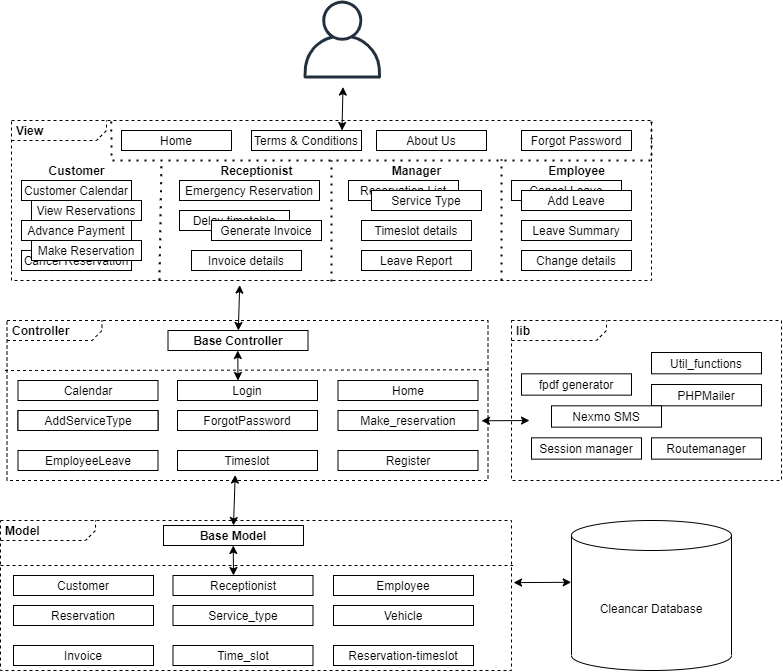

The diagram above was exported from draw.io. Its source (the exported page's mxGraphModel, read from the mxfile embedded in the PNG):
<mxGraphModel dx="1463" dy="846" grid="1" gridSize="10" guides="1" tooltips="1" connect="1" arrows="1" fold="1" page="1" pageScale="1" pageWidth="850" pageHeight="1100" background="none" math="0" shadow="0">
  <root>
    <mxCell id="0" />
    <mxCell id="1" parent="0" />
    <mxCell id="2" value="&lt;p style=&quot;margin: 0px ; margin-top: 4px ; margin-left: 5px ; text-align: left&quot;&gt;&lt;b&gt;View&lt;/b&gt;&lt;/p&gt;" style="html=1;shape=mxgraph.sysml.package;overflow=fill;labelX=95;align=left;spacingLeft=5;verticalAlign=top;spacingTop=-3;dashed=1;perimeterSpacing=1;shadow=0;sketch=0;container=0;collapsible=0;comic=0;" vertex="1" parent="1">
      <mxGeometry x="60" y="160" width="640" height="160" as="geometry" />
    </mxCell>
    <mxCell id="3" value="" style="outlineConnect=0;fontColor=#232F3E;gradientColor=none;fillColor=#232F3E;strokeColor=none;dashed=0;verticalLabelPosition=bottom;verticalAlign=top;align=center;html=1;fontSize=12;fontStyle=0;aspect=fixed;pointerEvents=1;shape=mxgraph.aws4.user;" vertex="1" parent="1">
      <mxGeometry x="352" y="40" width="78" height="78" as="geometry" />
    </mxCell>
    <mxCell id="4" value="Customer Calendar" style="rounded=0;whiteSpace=wrap;html=1;" vertex="1" parent="1">
      <mxGeometry x="70" y="220" width="110" height="20" as="geometry" />
    </mxCell>
    <mxCell id="5" value="Advance Payment" style="rounded=0;whiteSpace=wrap;html=1;" vertex="1" parent="1">
      <mxGeometry x="70" y="260" width="110" height="20" as="geometry" />
    </mxCell>
    <mxCell id="6" value="Cancel Reservation" style="rounded=0;whiteSpace=wrap;html=1;" vertex="1" parent="1">
      <mxGeometry x="70" y="290" width="110" height="20" as="geometry" />
    </mxCell>
    <mxCell id="7" value="Home&lt;span style=&quot;color: rgba(0 , 0 , 0 , 0) ; font-family: monospace ; font-size: 0px&quot;&gt;%3CmxGraphModel%3E%3Croot%3E%3CmxCell%20id%3D%220%22%2F%3E%3CmxCell%20id%3D%221%22%20parent%3D%220%22%2F%3E%3CmxCell%20id%3D%222%22%20value%3D%22Cancel%20Reservation%22%20style%3D%22rounded%3D0%3BwhiteSpace%3Dwrap%3Bhtml%3D1%3B%22%20vertex%3D%221%22%20parent%3D%221%22%3E%3CmxGeometry%20x%3D%2270%22%20y%3D%22260%22%20width%3D%22110%22%20height%3D%2220%22%20as%3D%22geometry%22%2F%3E%3C%2FmxCell%3E%3C%2Froot%3E%3C%2FmxGraphModel%3E&lt;/span&gt;" style="rounded=0;whiteSpace=wrap;html=1;" vertex="1" parent="1">
      <mxGeometry x="170" y="170" width="110" height="20" as="geometry" />
    </mxCell>
    <mxCell id="8" value="Change details" style="rounded=0;whiteSpace=wrap;html=1;" vertex="1" parent="1">
      <mxGeometry x="570" y="290" width="110" height="20" as="geometry" />
    </mxCell>
    <mxCell id="9" value="Leave Summary" style="rounded=0;whiteSpace=wrap;html=1;" vertex="1" parent="1">
      <mxGeometry x="570" y="260" width="110" height="20" as="geometry" />
    </mxCell>
    <mxCell id="10" value="Terms &amp;amp; Conditions" style="rounded=0;whiteSpace=wrap;html=1;" vertex="1" parent="1">
      <mxGeometry x="300" y="170" width="110" height="20" as="geometry" />
    </mxCell>
    <mxCell id="11" value="Reservation List" style="rounded=0;whiteSpace=wrap;html=1;" vertex="1" parent="1">
      <mxGeometry x="397" y="220" width="110" height="20" as="geometry" />
    </mxCell>
    <mxCell id="12" value="About Us" style="rounded=0;whiteSpace=wrap;html=1;" vertex="1" parent="1">
      <mxGeometry x="425" y="170" width="110" height="20" as="geometry" />
    </mxCell>
    <mxCell id="13" style="edgeStyle=orthogonalEdgeStyle;rounded=0;orthogonalLoop=1;jettySize=auto;html=1;exitX=0.5;exitY=1;exitDx=0;exitDy=0;" edge="1" source="8" target="8" parent="1">
      <mxGeometry relative="1" as="geometry" />
    </mxCell>
    <mxCell id="14" value="Timeslot details" style="rounded=0;whiteSpace=wrap;html=1;" vertex="1" parent="1">
      <mxGeometry x="410" y="260" width="110" height="20" as="geometry" />
    </mxCell>
    <mxCell id="15" value="Cancel Leave" style="rounded=0;whiteSpace=wrap;html=1;" vertex="1" parent="1">
      <mxGeometry x="560" y="220" width="110" height="20" as="geometry" />
    </mxCell>
    <mxCell id="16" value="Leave Report" style="rounded=0;whiteSpace=wrap;html=1;" vertex="1" parent="1">
      <mxGeometry x="410" y="290" width="110" height="20" as="geometry" />
    </mxCell>
    <mxCell id="17" value="Forgot Password" style="rounded=0;whiteSpace=wrap;html=1;" vertex="1" parent="1">
      <mxGeometry x="570" y="170" width="110" height="20" as="geometry" />
    </mxCell>
    <mxCell id="18" value="Emergency Reservation" style="rounded=0;whiteSpace=wrap;html=1;" vertex="1" parent="1">
      <mxGeometry x="228" y="220" width="140" height="20" as="geometry" />
    </mxCell>
    <mxCell id="19" value="Delay timetable" style="rounded=0;whiteSpace=wrap;html=1;" vertex="1" parent="1">
      <mxGeometry x="228" y="250" width="110" height="20" as="geometry" />
    </mxCell>
    <mxCell id="20" value="Invoice details" style="rounded=0;whiteSpace=wrap;html=1;" vertex="1" parent="1">
      <mxGeometry x="240" y="290" width="110" height="20" as="geometry" />
    </mxCell>
    <mxCell id="21" value="" style="endArrow=none;dashed=1;html=1;dashPattern=1 3;strokeWidth=2;exitX=0.157;exitY=0.012;exitDx=0;exitDy=0;exitPerimeter=0;rounded=0;" edge="1" source="2" parent="1">
      <mxGeometry width="50" height="50" relative="1" as="geometry">
        <mxPoint x="350" y="330" as="sourcePoint" />
        <mxPoint x="700" y="158" as="targetPoint" />
        <Array as="points">
          <mxPoint x="160" y="200" />
          <mxPoint x="700" y="200" />
          <mxPoint x="700" y="180" />
        </Array>
      </mxGeometry>
    </mxCell>
    <mxCell id="22" value="" style="endArrow=none;dashed=1;html=1;dashPattern=1 3;strokeWidth=2;exitX=0.232;exitY=0.992;exitDx=0;exitDy=0;exitPerimeter=0;" edge="1" source="2" parent="1">
      <mxGeometry width="50" height="50" relative="1" as="geometry">
        <mxPoint x="160" y="290" as="sourcePoint" />
        <mxPoint x="210" y="200" as="targetPoint" />
      </mxGeometry>
    </mxCell>
    <mxCell id="23" value="" style="endArrow=none;dashed=1;html=1;dashPattern=1 3;strokeWidth=2;exitX=0.5;exitY=1;exitDx=0;exitDy=0;exitPerimeter=0;" edge="1" source="2" parent="1">
      <mxGeometry width="50" height="50" relative="1" as="geometry">
        <mxPoint x="368.004" y="320.004" as="sourcePoint" />
        <mxPoint x="380" y="200" as="targetPoint" />
      </mxGeometry>
    </mxCell>
    <mxCell id="24" value="" style="endArrow=none;dashed=1;html=1;dashPattern=1 3;strokeWidth=2;exitX=0.5;exitY=1;exitDx=0;exitDy=0;exitPerimeter=0;" edge="1" parent="1">
      <mxGeometry width="50" height="50" relative="1" as="geometry">
        <mxPoint x="550" y="320" as="sourcePoint" />
        <mxPoint x="550" y="199" as="targetPoint" />
      </mxGeometry>
    </mxCell>
    <mxCell id="25" value="&lt;b&gt;Receptionist&lt;/b&gt;" style="text;html=1;align=center;verticalAlign=middle;resizable=0;points=[];autosize=1;" vertex="1" parent="1">
      <mxGeometry x="260" y="200" width="90" height="20" as="geometry" />
    </mxCell>
    <mxCell id="26" value="&lt;b&gt;Manager&lt;/b&gt;" style="text;html=1;align=center;verticalAlign=middle;resizable=0;points=[];autosize=1;" vertex="1" parent="1">
      <mxGeometry x="430" y="200" width="70" height="20" as="geometry" />
    </mxCell>
    <mxCell id="27" value="&lt;b&gt;Employee&lt;/b&gt;" style="text;html=1;align=center;verticalAlign=middle;resizable=0;points=[];autosize=1;" vertex="1" parent="1">
      <mxGeometry x="590" y="200" width="70" height="20" as="geometry" />
    </mxCell>
    <mxCell id="28" value="Add Leave" style="rounded=0;whiteSpace=wrap;html=1;" vertex="1" parent="1">
      <mxGeometry x="570" y="230" width="110" height="20" as="geometry" />
    </mxCell>
    <mxCell id="29" value="Generate Invoice" style="rounded=0;whiteSpace=wrap;html=1;" vertex="1" parent="1">
      <mxGeometry x="260" y="260" width="110" height="20" as="geometry" />
    </mxCell>
    <mxCell id="30" value="&lt;b&gt;Customer&lt;/b&gt;" style="text;html=1;align=center;verticalAlign=middle;resizable=0;points=[];autosize=1;" vertex="1" parent="1">
      <mxGeometry x="90" y="200" width="70" height="20" as="geometry" />
    </mxCell>
    <mxCell id="31" value="View Reservations" style="rounded=0;whiteSpace=wrap;html=1;" vertex="1" parent="1">
      <mxGeometry x="80" y="240" width="110" height="20" as="geometry" />
    </mxCell>
    <mxCell id="32" value="Make Reservation" style="rounded=0;whiteSpace=wrap;html=1;" vertex="1" parent="1">
      <mxGeometry x="80" y="280" width="110" height="20" as="geometry" />
    </mxCell>
    <mxCell id="33" value="Cleancar Database" style="shape=cylinder3;whiteSpace=wrap;html=1;boundedLbl=1;backgroundOutline=1;size=15;shadow=0;comic=0;sketch=0;" vertex="1" parent="1">
      <mxGeometry x="620" y="560" width="160" height="150" as="geometry" />
    </mxCell>
    <mxCell id="34" value="" style="group" vertex="1" connectable="0" parent="1">
      <mxGeometry x="53.5" y="360" width="483" height="160" as="geometry" />
    </mxCell>
    <mxCell id="35" value="&lt;p style=&quot;margin: 0px ; margin-top: 4px ; margin-left: 5px ; text-align: left&quot;&gt;&lt;b&gt;Controller&lt;/b&gt;&lt;/p&gt;" style="html=1;shape=mxgraph.sysml.package;overflow=fill;labelX=95;align=left;spacingLeft=5;verticalAlign=top;spacingTop=-3;dashed=1;" vertex="1" parent="34">
      <mxGeometry x="2" width="481" height="160" as="geometry" />
    </mxCell>
    <mxCell id="36" value="AddServiceType&lt;span style=&quot;color: rgba(0 , 0 , 0 , 0) ; font-family: monospace ; font-size: 0px&quot;&gt;%3CmxGraphModel%3E%3Croot%3E%3CmxCell%20id%3D%220%22%2F%3E%3CmxCell%20id%3D%221%22%20parent%3D%220%22%2F%3E%3CmxCell%20id%3D%222%22%20value%3D%22Emergency%20Reservation%22%20style%3D%22rounded%3D0%3BwhiteSpace%3Dwrap%3Bhtml%3D1%3B%22%20vertex%3D%221%22%20parent%3D%221%22%3E%3CmxGeometry%20x%3D%22228%22%20y%3D%22220%22%20width%3D%22140%22%20height%3D%2220%22%20as%3D%22geometry%22%2F%3E%3C%2FmxCell%3E%3C%2Froot%3E%3C%2FmxGraphModel%3E&lt;/span&gt;" style="rounded=0;whiteSpace=wrap;html=1;" vertex="1" parent="34">
      <mxGeometry x="13" y="90" width="140" height="20" as="geometry" />
    </mxCell>
    <mxCell id="37" value="EmployeeLeave" style="rounded=0;whiteSpace=wrap;html=1;" vertex="1" parent="34">
      <mxGeometry x="13" y="130" width="140" height="20" as="geometry" />
    </mxCell>
    <mxCell id="38" value="Login" style="rounded=0;whiteSpace=wrap;html=1;" vertex="1" parent="34">
      <mxGeometry x="172.5" y="60" width="140" height="20" as="geometry" />
    </mxCell>
    <mxCell id="39" value="Timeslot" style="rounded=0;whiteSpace=wrap;html=1;" vertex="1" parent="34">
      <mxGeometry x="172.5" y="130" width="140" height="20" as="geometry" />
    </mxCell>
    <mxCell id="40" value="Make_reservation" style="rounded=0;whiteSpace=wrap;html=1;" vertex="1" parent="34">
      <mxGeometry x="333" y="90" width="140" height="20" as="geometry" />
    </mxCell>
    <mxCell id="41" value="Register" style="rounded=0;whiteSpace=wrap;html=1;" vertex="1" parent="34">
      <mxGeometry x="333" y="130" width="140" height="20" as="geometry" />
    </mxCell>
    <mxCell id="42" value="ForgotPassword" style="rounded=0;whiteSpace=wrap;html=1;" vertex="1" parent="34">
      <mxGeometry x="172.5" y="90" width="140" height="20" as="geometry" />
    </mxCell>
    <mxCell id="43" value="Home" style="rounded=0;whiteSpace=wrap;html=1;" vertex="1" parent="34">
      <mxGeometry x="333" y="60" width="140" height="20" as="geometry" />
    </mxCell>
    <mxCell id="44" value="Calendar" style="rounded=0;whiteSpace=wrap;html=1;" vertex="1" parent="34">
      <mxGeometry x="13" y="60" width="140" height="20" as="geometry" />
    </mxCell>
    <mxCell id="45" value="&lt;b&gt;Base Controller&lt;/b&gt;" style="rounded=0;whiteSpace=wrap;html=1;" vertex="1" parent="34">
      <mxGeometry x="163" y="10" width="140" height="20" as="geometry" />
    </mxCell>
    <mxCell id="46" value="" style="endArrow=none;dashed=1;html=1;entryX=1.002;entryY=0.308;entryDx=0;entryDy=0;entryPerimeter=0;" edge="1" parent="34" target="35">
      <mxGeometry width="50" height="50" relative="1" as="geometry">
        <mxPoint y="50" as="sourcePoint" />
        <mxPoint x="133" y="20" as="targetPoint" />
      </mxGeometry>
    </mxCell>
    <mxCell id="47" value="" style="endArrow=classic;startArrow=classic;html=1;" edge="1" parent="34">
      <mxGeometry width="50" height="50" relative="1" as="geometry">
        <mxPoint x="233" y="60" as="sourcePoint" />
        <mxPoint x="232.75" y="30" as="targetPoint" />
      </mxGeometry>
    </mxCell>
    <mxCell id="48" value="AddServiceType&lt;span style=&quot;color: rgba(0 , 0 , 0 , 0) ; font-family: monospace ; font-size: 0px&quot;&gt;%3CmxGraphModel%3E%3Croot%3E%3CmxCell%20id%3D%220%22%2F%3E%3CmxCell%20id%3D%221%22%20parent%3D%220%22%2F%3E%3CmxCell%20id%3D%222%22%20value%3D%22Emergency%20Reservation%22%20style%3D%22rounded%3D0%3BwhiteSpace%3Dwrap%3Bhtml%3D1%3B%22%20vertex%3D%221%22%20parent%3D%221%22%3E%3CmxGeometry%20x%3D%22228%22%20y%3D%22220%22%20width%3D%22140%22%20height%3D%2220%22%20as%3D%22geometry%22%2F%3E%3C%2FmxCell%3E%3C%2Froot%3E%3C%2FmxGraphModel%3E&lt;/span&gt;" style="rounded=0;whiteSpace=wrap;html=1;" vertex="1" parent="34">
      <mxGeometry x="13" y="90" width="140" height="20" as="geometry" />
    </mxCell>
    <mxCell id="49" value="" style="group" vertex="1" connectable="0" parent="1">
      <mxGeometry x="560" y="360" width="270" height="160" as="geometry" />
    </mxCell>
    <mxCell id="50" value="&lt;p style=&quot;margin: 0px ; margin-top: 4px ; margin-left: 5px ; text-align: left&quot;&gt;&lt;b&gt;lib&lt;/b&gt;&lt;/p&gt;" style="html=1;shape=mxgraph.sysml.package;overflow=fill;labelX=95;align=left;spacingLeft=5;verticalAlign=top;spacingTop=-3;dashed=1;" vertex="1" parent="49">
      <mxGeometry width="270" height="160" as="geometry" />
    </mxCell>
    <mxCell id="51" value="Util_functions" style="rounded=0;whiteSpace=wrap;html=1;" vertex="1" parent="49">
      <mxGeometry x="140" y="32" width="110" height="21.333333333333332" as="geometry" />
    </mxCell>
    <mxCell id="52" value="PHPMailer" style="rounded=0;whiteSpace=wrap;html=1;" vertex="1" parent="49">
      <mxGeometry x="140" y="64" width="110" height="21.333333333333332" as="geometry" />
    </mxCell>
    <mxCell id="53" value="fpdf generator" style="rounded=0;whiteSpace=wrap;html=1;" vertex="1" parent="49">
      <mxGeometry x="10" y="53.333333333333336" width="110" height="21.333333333333332" as="geometry" />
    </mxCell>
    <mxCell id="54" value="Session manager" style="rounded=0;whiteSpace=wrap;html=1;" vertex="1" parent="49">
      <mxGeometry x="20" y="117.33333333333333" width="110" height="21.333333333333332" as="geometry" />
    </mxCell>
    <mxCell id="55" value="Routemanager" style="rounded=0;whiteSpace=wrap;html=1;" vertex="1" parent="49">
      <mxGeometry x="140" y="117.33333333333333" width="110" height="21.333333333333332" as="geometry" />
    </mxCell>
    <mxCell id="56" value="Nexmo SMS" style="rounded=0;whiteSpace=wrap;html=1;" vertex="1" parent="49">
      <mxGeometry x="40" y="85.33333333333333" width="110" height="21.333333333333332" as="geometry" />
    </mxCell>
    <mxCell id="57" value="&lt;p style=&quot;margin: 0px ; margin-top: 4px ; margin-left: 5px ; text-align: left&quot;&gt;&lt;b&gt;Model&lt;/b&gt;&lt;/p&gt;" style="html=1;shape=mxgraph.sysml.package;overflow=fill;labelX=95;align=left;spacingLeft=5;verticalAlign=top;spacingTop=-3;dashed=1;" vertex="1" parent="1">
      <mxGeometry x="49" y="560" width="511" height="150" as="geometry" />
    </mxCell>
    <mxCell id="58" value="Invoice" style="rounded=0;whiteSpace=wrap;html=1;" vertex="1" parent="1">
      <mxGeometry x="62" y="685" width="140" height="20" as="geometry" />
    </mxCell>
    <mxCell id="59" value="Receptionist" style="rounded=0;whiteSpace=wrap;html=1;" vertex="1" parent="1">
      <mxGeometry x="221.5" y="615" width="140" height="20" as="geometry" />
    </mxCell>
    <mxCell id="60" value="Time_slot" style="rounded=0;whiteSpace=wrap;html=1;" vertex="1" parent="1">
      <mxGeometry x="221.5" y="685" width="140" height="20" as="geometry" />
    </mxCell>
    <mxCell id="61" value="Vehicle" style="rounded=0;whiteSpace=wrap;html=1;" vertex="1" parent="1">
      <mxGeometry x="382" y="645" width="140" height="20" as="geometry" />
    </mxCell>
    <mxCell id="62" value="Reservation-timeslot" style="rounded=0;whiteSpace=wrap;html=1;" vertex="1" parent="1">
      <mxGeometry x="382" y="685" width="140" height="20" as="geometry" />
    </mxCell>
    <mxCell id="63" value="Service_type" style="rounded=0;whiteSpace=wrap;html=1;" vertex="1" parent="1">
      <mxGeometry x="221.5" y="645" width="140" height="20" as="geometry" />
    </mxCell>
    <mxCell id="64" value="Employee" style="rounded=0;whiteSpace=wrap;html=1;" vertex="1" parent="1">
      <mxGeometry x="382" y="615" width="140" height="20" as="geometry" />
    </mxCell>
    <mxCell id="65" value="Customer" style="rounded=0;whiteSpace=wrap;html=1;" vertex="1" parent="1">
      <mxGeometry x="62" y="615" width="140" height="20" as="geometry" />
    </mxCell>
    <mxCell id="66" value="&lt;b&gt;Base Model&lt;/b&gt;" style="rounded=0;whiteSpace=wrap;html=1;" vertex="1" parent="1">
      <mxGeometry x="212" y="565" width="140" height="20" as="geometry" />
    </mxCell>
    <mxCell id="67" value="" style="endArrow=none;dashed=1;html=1;entryX=1.003;entryY=0.3;entryDx=0;entryDy=0;entryPerimeter=0;" edge="1" target="57" parent="1">
      <mxGeometry x="49" y="560" width="50" height="50" as="geometry">
        <mxPoint x="49" y="605" as="sourcePoint" />
        <mxPoint x="532.962" y="604.28" as="targetPoint" />
      </mxGeometry>
    </mxCell>
    <mxCell id="68" value="" style="endArrow=classic;startArrow=classic;html=1;" edge="1" parent="1">
      <mxGeometry x="49" y="560" width="50" height="50" as="geometry">
        <mxPoint x="282" y="615" as="sourcePoint" />
        <mxPoint x="281.7499999999998" y="585" as="targetPoint" />
      </mxGeometry>
    </mxCell>
    <mxCell id="69" value="Reservation" style="rounded=0;whiteSpace=wrap;html=1;" vertex="1" parent="1">
      <mxGeometry x="62" y="645" width="140" height="20" as="geometry" />
    </mxCell>
    <mxCell id="70" value="" style="endArrow=classic;startArrow=classic;html=1;entryX=0.357;entryY=1.022;entryDx=0;entryDy=0;entryPerimeter=0;" edge="1" source="45" target="2" parent="1">
      <mxGeometry width="50" height="50" relative="1" as="geometry">
        <mxPoint x="200" y="350" as="sourcePoint" />
        <mxPoint x="200" y="320" as="targetPoint" />
      </mxGeometry>
    </mxCell>
    <mxCell id="71" value="Service Type&lt;span style=&quot;color: rgba(0 , 0 , 0 , 0) ; font-family: monospace ; font-size: 0px&quot;&gt;%3CmxGraphModel%3E%3Croot%3E%3CmxCell%20id%3D%220%22%2F%3E%3CmxCell%20id%3D%221%22%20parent%3D%220%22%2F%3E%3CmxCell%20id%3D%222%22%20value%3D%22Leave%20Report%22%20style%3D%22rounded%3D0%3BwhiteSpace%3Dwrap%3Bhtml%3D1%3B%22%20vertex%3D%221%22%20parent%3D%221%22%3E%3CmxGeometry%20x%3D%22410%22%20y%3D%22290%22%20width%3D%22110%22%20height%3D%2220%22%20as%3D%22geometry%22%2F%3E%3C%2FmxCell%3E%3C%2Froot%3E%3C%2FmxGraphModel%3E&lt;/span&gt;" style="rounded=0;whiteSpace=wrap;html=1;" vertex="1" parent="1">
      <mxGeometry x="420" y="230" width="110" height="20" as="geometry" />
    </mxCell>
    <mxCell id="72" value="" style="endArrow=classic;startArrow=classic;html=1;entryX=0.357;entryY=1.022;entryDx=0;entryDy=0;entryPerimeter=0;exitX=0.5;exitY=0;exitDx=0;exitDy=0;" edge="1" source="66" parent="1">
      <mxGeometry width="50" height="50" relative="1" as="geometry">
        <mxPoint x="282.30557760300144" y="560" as="sourcePoint" />
        <mxPoint x="283.69399999999996" y="514.5639999999999" as="targetPoint" />
      </mxGeometry>
    </mxCell>
    <mxCell id="73" value="" style="endArrow=classic;startArrow=classic;html=1;entryX=-0.002;entryY=0.412;entryDx=0;entryDy=0;entryPerimeter=0;exitX=1.004;exitY=0.414;exitDx=0;exitDy=0;exitPerimeter=0;" edge="1" source="57" target="33" parent="1">
      <mxGeometry width="50" height="50" relative="1" as="geometry">
        <mxPoint x="570" y="610.44" as="sourcePoint" />
        <mxPoint x="571.694" y="560.0039999999999" as="targetPoint" />
      </mxGeometry>
    </mxCell>
    <mxCell id="74" value="" style="endArrow=classic;startArrow=classic;html=1;exitX=1.004;exitY=0.414;exitDx=0;exitDy=0;exitPerimeter=0;" edge="1" parent="1">
      <mxGeometry width="50" height="50" relative="1" as="geometry">
        <mxPoint x="530.0039999999999" y="460.29999999999995" as="sourcePoint" />
        <mxPoint x="577.9999999999998" y="460" as="targetPoint" />
      </mxGeometry>
    </mxCell>
    <mxCell id="75" value="" style="endArrow=classic;startArrow=classic;html=1;" edge="1" parent="1">
      <mxGeometry width="50" height="50" relative="1" as="geometry">
        <mxPoint x="390.49557760300127" y="170" as="sourcePoint" />
        <mxPoint x="391.5" y="126.55999999999995" as="targetPoint" />
      </mxGeometry>
    </mxCell>
  </root>
</mxGraphModel>